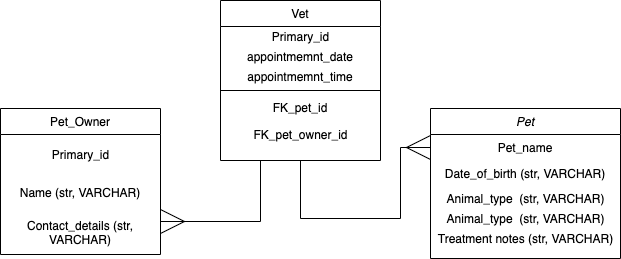

The diagram above was exported from draw.io. Its source (the exported page's mxGraphModel, read from the mxfile embedded in the PNG):
<mxGraphModel dx="946" dy="609" grid="1" gridSize="10" guides="1" tooltips="1" connect="1" arrows="1" fold="1" page="1" pageScale="1" pageWidth="827" pageHeight="1169" math="0" shadow="0">
  <root>
    <mxCell id="WIyWlLk6GJQsqaUBKTNV-0" />
    <mxCell id="WIyWlLk6GJQsqaUBKTNV-1" parent="WIyWlLk6GJQsqaUBKTNV-0" />
    <mxCell id="zkfFHV4jXpPFQw0GAbJ--0" value="Pet" style="swimlane;fontStyle=2;align=center;verticalAlign=top;childLayout=stackLayout;horizontal=1;startSize=26;horizontalStack=0;resizeParent=1;resizeLast=0;collapsible=1;marginBottom=0;rounded=0;shadow=0;strokeWidth=1;" parent="WIyWlLk6GJQsqaUBKTNV-1" vertex="1">
      <mxGeometry x="520" y="250" width="190" height="150" as="geometry">
        <mxRectangle x="230" y="140" width="160" height="26" as="alternateBounds" />
      </mxGeometry>
    </mxCell>
    <mxCell id="zkfFHV4jXpPFQw0GAbJ--1" value="Pet_name" style="text;align=center;verticalAlign=top;spacingLeft=4;spacingRight=4;overflow=hidden;rotatable=0;points=[[0,0.5],[1,0.5]];portConstraint=eastwest;" parent="zkfFHV4jXpPFQw0GAbJ--0" vertex="1">
      <mxGeometry y="26" width="190" height="26" as="geometry" />
    </mxCell>
    <mxCell id="zkfFHV4jXpPFQw0GAbJ--2" value="Date_of_birth (str, VARCHAR)" style="text;align=center;verticalAlign=top;spacingLeft=4;spacingRight=4;overflow=hidden;rotatable=0;points=[[0,0.5],[1,0.5]];portConstraint=eastwest;rounded=0;shadow=0;html=0;" parent="zkfFHV4jXpPFQw0GAbJ--0" vertex="1">
      <mxGeometry y="52" width="190" height="28" as="geometry" />
    </mxCell>
    <mxCell id="Yu0-hN2MuAElrg8AlU4U-19" value="Animal_type&amp;nbsp;&amp;nbsp;&lt;span style=&quot;&quot;&gt;(str, VARCHAR)&lt;/span&gt;" style="text;html=1;align=center;verticalAlign=middle;resizable=0;points=[];autosize=1;" vertex="1" parent="zkfFHV4jXpPFQw0GAbJ--0">
      <mxGeometry y="80" width="190" height="20" as="geometry" />
    </mxCell>
    <mxCell id="4uzAx05DJlpKQT6bj2D--9" value="Animal_type&amp;nbsp;&amp;nbsp;&lt;span style=&quot;&quot;&gt;(str, VARCHAR)&lt;/span&gt;" style="text;html=1;align=center;verticalAlign=middle;resizable=0;points=[];autosize=1;" parent="zkfFHV4jXpPFQw0GAbJ--0" vertex="1">
      <mxGeometry y="100" width="190" height="20" as="geometry" />
    </mxCell>
    <mxCell id="4uzAx05DJlpKQT6bj2D--10" value="Treatment notes (str, VARCHAR)" style="text;html=1;align=center;verticalAlign=middle;resizable=0;points=[];autosize=1;" parent="zkfFHV4jXpPFQw0GAbJ--0" vertex="1">
      <mxGeometry y="120" width="190" height="20" as="geometry" />
    </mxCell>
    <mxCell id="zkfFHV4jXpPFQw0GAbJ--6" value="Pet_Owner" style="swimlane;fontStyle=0;align=center;verticalAlign=top;childLayout=stackLayout;horizontal=1;startSize=26;horizontalStack=0;resizeParent=1;resizeLast=0;collapsible=1;marginBottom=0;rounded=0;shadow=0;strokeWidth=1;" parent="WIyWlLk6GJQsqaUBKTNV-1" vertex="1">
      <mxGeometry x="90" y="250" width="160" height="146" as="geometry">
        <mxRectangle x="130" y="380" width="160" height="26" as="alternateBounds" />
      </mxGeometry>
    </mxCell>
    <mxCell id="Yu0-hN2MuAElrg8AlU4U-12" value="&lt;p&gt;Primary_id&lt;/p&gt;" style="text;html=1;align=center;verticalAlign=middle;resizable=0;points=[];autosize=1;" vertex="1" parent="zkfFHV4jXpPFQw0GAbJ--6">
      <mxGeometry y="26" width="160" height="40" as="geometry" />
    </mxCell>
    <mxCell id="WjFOTswRWzmWj_sSIUwM-0" value="Name (str, VARCHAR)" style="text;html=1;strokeColor=none;fillColor=none;align=center;verticalAlign=middle;whiteSpace=wrap;rounded=0;" parent="zkfFHV4jXpPFQw0GAbJ--6" vertex="1">
      <mxGeometry y="66" width="160" height="36" as="geometry" />
    </mxCell>
    <mxCell id="WjFOTswRWzmWj_sSIUwM-4" value="Contact_details&amp;nbsp;&lt;span style=&quot;text-align: left&quot;&gt;(str, VARCHAR)&lt;br&gt;&lt;/span&gt;" style="text;html=1;strokeColor=none;fillColor=none;align=center;verticalAlign=middle;whiteSpace=wrap;rounded=0;strokeWidth=1;" parent="zkfFHV4jXpPFQw0GAbJ--6" vertex="1">
      <mxGeometry y="102" width="160" height="44" as="geometry" />
    </mxCell>
    <mxCell id="Yu0-hN2MuAElrg8AlU4U-22" style="edgeStyle=orthogonalEdgeStyle;rounded=0;orthogonalLoop=1;jettySize=auto;html=1;exitX=0.25;exitY=1;exitDx=0;exitDy=0;entryX=1;entryY=0.25;entryDx=0;entryDy=0;endArrow=ERmany;endFill=0;endSize=22;targetPerimeterSpacing=12;" edge="1" parent="WIyWlLk6GJQsqaUBKTNV-1" source="zkfFHV4jXpPFQw0GAbJ--17" target="WjFOTswRWzmWj_sSIUwM-4">
      <mxGeometry relative="1" as="geometry">
        <Array as="points">
          <mxPoint x="350" y="363" />
        </Array>
      </mxGeometry>
    </mxCell>
    <mxCell id="Yu0-hN2MuAElrg8AlU4U-24" style="edgeStyle=orthogonalEdgeStyle;rounded=0;orthogonalLoop=1;jettySize=auto;html=1;exitX=0.5;exitY=1;exitDx=0;exitDy=0;entryX=0;entryY=0.5;entryDx=0;entryDy=0;endArrow=ERmany;endFill=0;endSize=22;targetPerimeterSpacing=12;" edge="1" parent="WIyWlLk6GJQsqaUBKTNV-1" source="zkfFHV4jXpPFQw0GAbJ--17" target="zkfFHV4jXpPFQw0GAbJ--1">
      <mxGeometry relative="1" as="geometry">
        <Array as="points">
          <mxPoint x="390" y="360" />
          <mxPoint x="490" y="360" />
          <mxPoint x="490" y="289" />
        </Array>
      </mxGeometry>
    </mxCell>
    <mxCell id="zkfFHV4jXpPFQw0GAbJ--17" value="Vet" style="swimlane;fontStyle=0;align=center;verticalAlign=top;childLayout=stackLayout;horizontal=1;startSize=26;horizontalStack=0;resizeParent=1;resizeLast=0;collapsible=1;marginBottom=0;rounded=0;shadow=0;strokeWidth=1;" parent="WIyWlLk6GJQsqaUBKTNV-1" vertex="1">
      <mxGeometry x="310" y="142" width="160" height="160" as="geometry">
        <mxRectangle x="550" y="140" width="160" height="26" as="alternateBounds" />
      </mxGeometry>
    </mxCell>
    <mxCell id="4uzAx05DJlpKQT6bj2D--5" value="Primary_id" style="text;html=1;align=center;verticalAlign=middle;resizable=0;points=[];autosize=1;" parent="zkfFHV4jXpPFQw0GAbJ--17" vertex="1">
      <mxGeometry y="26" width="160" height="20" as="geometry" />
    </mxCell>
    <mxCell id="Yu0-hN2MuAElrg8AlU4U-11" value="appointmemnt_date" style="text;html=1;strokeColor=none;fillColor=none;align=center;verticalAlign=middle;whiteSpace=wrap;rounded=0;" vertex="1" parent="zkfFHV4jXpPFQw0GAbJ--17">
      <mxGeometry y="46" width="160" height="20" as="geometry" />
    </mxCell>
    <mxCell id="Yu0-hN2MuAElrg8AlU4U-4" value="appointmemnt_time" style="text;html=1;strokeColor=none;fillColor=none;align=center;verticalAlign=middle;whiteSpace=wrap;rounded=0;" vertex="1" parent="zkfFHV4jXpPFQw0GAbJ--17">
      <mxGeometry y="66" width="160" height="20" as="geometry" />
    </mxCell>
    <mxCell id="zkfFHV4jXpPFQw0GAbJ--23" value="" style="line;html=1;strokeWidth=1;align=left;verticalAlign=middle;spacingTop=-1;spacingLeft=3;spacingRight=3;rotatable=0;labelPosition=right;points=[];portConstraint=eastwest;" parent="zkfFHV4jXpPFQw0GAbJ--17" vertex="1">
      <mxGeometry y="86" width="160" height="8" as="geometry" />
    </mxCell>
    <mxCell id="zkfFHV4jXpPFQw0GAbJ--25" value="FK_pet_id" style="text;align=center;verticalAlign=top;spacingLeft=4;spacingRight=4;overflow=hidden;rotatable=0;points=[[0,0.5],[1,0.5]];portConstraint=eastwest;" parent="zkfFHV4jXpPFQw0GAbJ--17" vertex="1">
      <mxGeometry y="94" width="160" height="30" as="geometry" />
    </mxCell>
    <mxCell id="4uzAx05DJlpKQT6bj2D--0" value="FK_pet_owner_id" style="text;html=1;align=center;verticalAlign=middle;resizable=0;points=[];autosize=1;" parent="zkfFHV4jXpPFQw0GAbJ--17" vertex="1">
      <mxGeometry y="124" width="160" height="20" as="geometry" />
    </mxCell>
  </root>
</mxGraphModel>